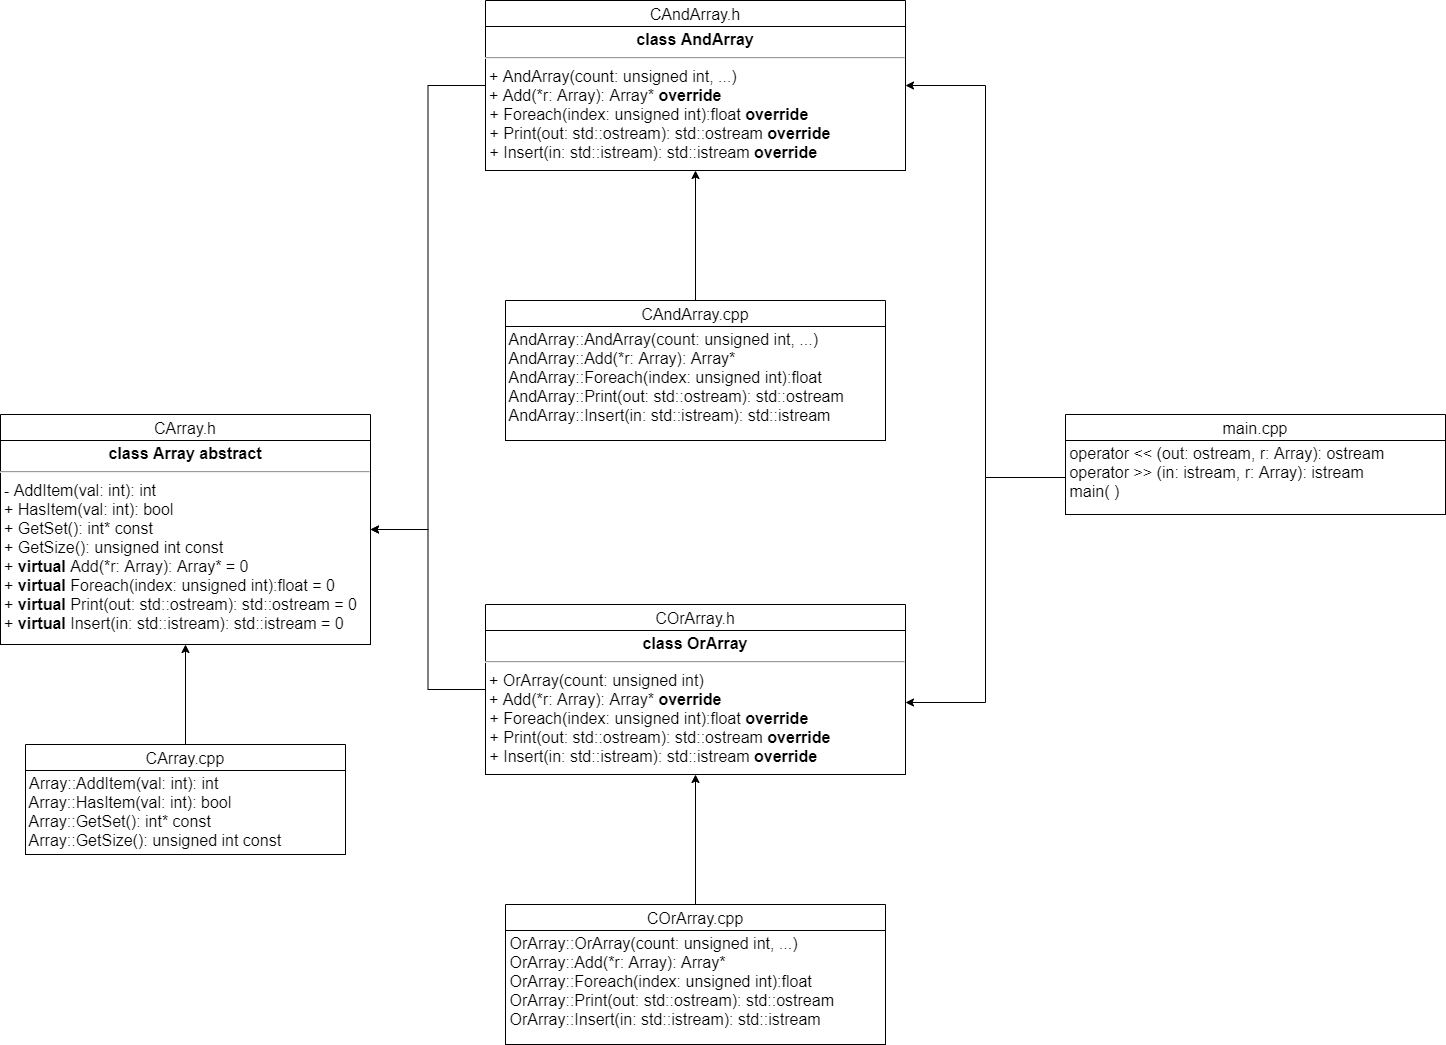

The diagram above was exported from draw.io. Its source (the exported page's mxGraphModel, read from the mxfile embedded in the PNG):
<mxGraphModel dx="1422" dy="1931" grid="1" gridSize="10" guides="1" tooltips="1" connect="1" arrows="1" fold="1" page="1" pageScale="1" pageWidth="827" pageHeight="1169" math="0" shadow="0">
  <root>
    <mxCell id="0" />
    <mxCell id="1" parent="0" />
    <mxCell id="Wb7XKmmwRxlrbMlDrwoy-1" value="CArray.h" style="swimlane;fontStyle=0;childLayout=stackLayout;horizontal=1;startSize=26;fillColor=none;horizontalStack=0;resizeParent=1;resizeParentMax=0;resizeLast=0;collapsible=1;marginBottom=0;fontColor=#000000;fontSize=16;" vertex="1" parent="1">
      <mxGeometry x="25" y="90" width="370" height="230" as="geometry" />
    </mxCell>
    <mxCell id="Wb7XKmmwRxlrbMlDrwoy-2" value="&lt;p style=&quot;margin: 4px 0px 0px ; text-align: center ; font-size: 16px&quot;&gt;&lt;b style=&quot;font-size: 16px&quot;&gt;class Array abstract&lt;/b&gt;&lt;/p&gt;&lt;hr style=&quot;font-size: 16px&quot;&gt;&lt;p style=&quot;margin: 0px 0px 0px 4px ; font-size: 16px&quot;&gt;- AddItem(val: int): int&lt;/p&gt;&lt;p style=&quot;margin: 0px 0px 0px 4px ; font-size: 16px&quot;&gt;+ HasItem(val: int): bool&lt;/p&gt;&lt;p style=&quot;margin: 0px 0px 0px 4px ; font-size: 16px&quot;&gt;+ GetSet(): int* const&lt;/p&gt;&lt;p style=&quot;margin: 0px 0px 0px 4px ; font-size: 16px&quot;&gt;+ GetSize(): unsigned int const&lt;/p&gt;&lt;p style=&quot;margin: 0px 0px 0px 4px ; font-size: 16px&quot;&gt;+ &lt;b&gt;virtual &lt;/b&gt;Add(*r: Array): Array* = 0&lt;/p&gt;&lt;p style=&quot;margin: 0px 0px 0px 4px ; font-size: 16px&quot;&gt;+ &lt;b&gt;virtual &lt;/b&gt;Foreach(index: unsigned int):float = 0&lt;/p&gt;&lt;p style=&quot;margin: 0px 0px 0px 4px ; font-size: 16px&quot;&gt;+ &lt;b&gt;virtual &lt;/b&gt;Print(out: std::ostream): std::ostream = 0&lt;/p&gt;&lt;p style=&quot;margin: 0px 0px 0px 4px ; font-size: 16px&quot;&gt;+ &lt;b&gt;virtual &lt;/b&gt;Insert(in: std::istream): std::istream = 0&amp;nbsp;&lt;/p&gt;" style="verticalAlign=top;align=left;overflow=fill;fontSize=16;fontFamily=Helvetica;html=1;fontColor=#000000;" vertex="1" parent="Wb7XKmmwRxlrbMlDrwoy-1">
      <mxGeometry y="26" width="370" height="204" as="geometry" />
    </mxCell>
    <mxCell id="Wb7XKmmwRxlrbMlDrwoy-3" style="edgeStyle=orthogonalEdgeStyle;rounded=0;orthogonalLoop=1;jettySize=auto;html=1;exitX=0.5;exitY=0;exitDx=0;exitDy=0;entryX=0.5;entryY=1;entryDx=0;entryDy=0;fontSize=16;fontColor=#000000;endArrow=classic;endFill=1;" edge="1" parent="1" source="Wb7XKmmwRxlrbMlDrwoy-4" target="Wb7XKmmwRxlrbMlDrwoy-2">
      <mxGeometry relative="1" as="geometry" />
    </mxCell>
    <mxCell id="Wb7XKmmwRxlrbMlDrwoy-4" value="CArray.cpp" style="swimlane;fontStyle=0;childLayout=stackLayout;horizontal=1;startSize=26;fillColor=none;horizontalStack=0;resizeParent=1;resizeParentMax=0;resizeLast=0;collapsible=1;marginBottom=0;fontColor=#000000;fontSize=16;" vertex="1" parent="1">
      <mxGeometry x="50" y="420" width="320" height="110" as="geometry" />
    </mxCell>
    <mxCell id="Wb7XKmmwRxlrbMlDrwoy-5" value="&lt;p style=&quot;margin: 4px 0px 0px ; text-align: center ; font-size: 16px&quot;&gt;&lt;/p&gt;&lt;p style=&quot;margin: 0px 0px 0px 4px&quot;&gt;Array::AddItem(val: int): int&lt;/p&gt;&amp;nbsp;Array::&lt;span&gt;HasItem(val: int): bool&lt;/span&gt;&lt;br&gt;&amp;nbsp;Array::&lt;span&gt;GetSet(): int* const&lt;/span&gt;&lt;br&gt;&amp;nbsp;Array::&lt;span&gt;GetSize(): unsigned int const&lt;/span&gt;&lt;br&gt;&lt;p style=&quot;margin: 0px 0px 0px 4px ; font-size: 16px&quot;&gt;&lt;br&gt;&lt;/p&gt;&lt;p style=&quot;margin: 0px 0px 0px 4px ; font-size: 16px&quot;&gt;&lt;br&gt;&lt;/p&gt;" style="verticalAlign=top;align=left;overflow=fill;fontSize=16;fontFamily=Helvetica;html=1;fontColor=#000000;" vertex="1" parent="Wb7XKmmwRxlrbMlDrwoy-4">
      <mxGeometry y="26" width="320" height="84" as="geometry" />
    </mxCell>
    <mxCell id="Wb7XKmmwRxlrbMlDrwoy-6" style="edgeStyle=orthogonalEdgeStyle;rounded=0;orthogonalLoop=1;jettySize=auto;html=1;exitX=0;exitY=0.5;exitDx=0;exitDy=0;fontSize=16;fontColor=#000000;endArrow=classic;endFill=1;entryX=1;entryY=0.5;entryDx=0;entryDy=0;" edge="1" parent="1" source="Wb7XKmmwRxlrbMlDrwoy-7" target="Wb7XKmmwRxlrbMlDrwoy-1">
      <mxGeometry relative="1" as="geometry">
        <mxPoint x="360" y="260" as="targetPoint" />
      </mxGeometry>
    </mxCell>
    <mxCell id="Wb7XKmmwRxlrbMlDrwoy-7" value="CAndArray.h" style="swimlane;fontStyle=0;childLayout=stackLayout;horizontal=1;startSize=26;fillColor=none;horizontalStack=0;resizeParent=1;resizeParentMax=0;resizeLast=0;collapsible=1;marginBottom=0;fontColor=#000000;fontSize=16;" vertex="1" parent="1">
      <mxGeometry x="510" y="-324" width="420" height="170" as="geometry" />
    </mxCell>
    <mxCell id="Wb7XKmmwRxlrbMlDrwoy-8" value="&lt;p style=&quot;margin: 4px 0px 0px ; text-align: center ; font-size: 16px&quot;&gt;&lt;b style=&quot;font-size: 16px&quot;&gt;class AndArray&lt;/b&gt;&lt;/p&gt;&lt;hr style=&quot;font-size: 16px&quot;&gt;&lt;p style=&quot;margin: 0px 0px 0px 4px ; font-size: 16px&quot;&gt;+ AndArray(count: unsigned int, ...)&lt;/p&gt;&lt;p style=&quot;margin: 0px 0px 0px 4px ; font-size: 16px&quot;&gt;+ Add(*r: Array): Array* &lt;b&gt;override&lt;/b&gt;&lt;/p&gt;&amp;nbsp;+ Foreach(index: unsigned int):float&amp;nbsp;&lt;b&gt;override&lt;br&gt;&lt;/b&gt;&amp;nbsp;+ Print(out: std::ostream): std::ostream&amp;nbsp;&lt;b&gt;override&lt;br&gt;&amp;nbsp;&lt;/b&gt;+ Insert(in: std::istream): std::istream&amp;nbsp;&lt;b&gt;override&lt;/b&gt;" style="verticalAlign=top;align=left;overflow=fill;fontSize=16;fontFamily=Helvetica;html=1;fontColor=#000000;" vertex="1" parent="Wb7XKmmwRxlrbMlDrwoy-7">
      <mxGeometry y="26" width="420" height="144" as="geometry" />
    </mxCell>
    <mxCell id="Wb7XKmmwRxlrbMlDrwoy-9" style="edgeStyle=orthogonalEdgeStyle;rounded=0;orthogonalLoop=1;jettySize=auto;html=1;exitX=0.5;exitY=0;exitDx=0;exitDy=0;entryX=0.5;entryY=1;entryDx=0;entryDy=0;fontSize=16;fontColor=#000000;endArrow=classic;endFill=1;" edge="1" parent="1" source="Wb7XKmmwRxlrbMlDrwoy-10" target="Wb7XKmmwRxlrbMlDrwoy-8">
      <mxGeometry relative="1" as="geometry" />
    </mxCell>
    <mxCell id="Wb7XKmmwRxlrbMlDrwoy-10" value="CAndArray.cpp" style="swimlane;fontStyle=0;childLayout=stackLayout;horizontal=1;startSize=26;fillColor=none;horizontalStack=0;resizeParent=1;resizeParentMax=0;resizeLast=0;collapsible=1;marginBottom=0;fontColor=#000000;fontSize=16;" vertex="1" parent="1">
      <mxGeometry x="530" y="-24" width="380" height="140" as="geometry" />
    </mxCell>
    <mxCell id="Wb7XKmmwRxlrbMlDrwoy-11" value="&lt;p style=&quot;margin: 4px 0px 0px ; text-align: center ; font-size: 16px&quot;&gt;&lt;/p&gt;&amp;nbsp;AndArray&lt;span&gt;::&lt;/span&gt;AndArray&lt;span&gt;(&lt;/span&gt;count: unsigned int, ...&lt;span&gt;)&lt;br&gt;&lt;/span&gt;&amp;nbsp;AndArray::Add(*r: Array): Array*&lt;br&gt;&amp;nbsp;AndArray::Foreach(index: unsigned int):float&lt;br&gt;&amp;nbsp;AndArray::Print(out: std::ostream): std::ostream&lt;br&gt;&amp;nbsp;AndArray::Insert(in: std::istream): std::istream" style="verticalAlign=top;align=left;overflow=fill;fontSize=16;fontFamily=Helvetica;html=1;fontColor=#000000;" vertex="1" parent="Wb7XKmmwRxlrbMlDrwoy-10">
      <mxGeometry y="26" width="380" height="114" as="geometry" />
    </mxCell>
    <mxCell id="Wb7XKmmwRxlrbMlDrwoy-19" value="main.cpp" style="swimlane;fontStyle=0;childLayout=stackLayout;horizontal=1;startSize=26;fillColor=none;horizontalStack=0;resizeParent=1;resizeParentMax=0;resizeLast=0;collapsible=1;marginBottom=0;fontColor=#000000;fontSize=16;" vertex="1" parent="1">
      <mxGeometry x="1090" y="90" width="380" height="100" as="geometry" />
    </mxCell>
    <mxCell id="Wb7XKmmwRxlrbMlDrwoy-20" value="&lt;p style=&quot;margin: 4px 0px 0px ; text-align: center ; font-size: 16px&quot;&gt;&lt;/p&gt;&lt;span style=&quot;text-align: center&quot;&gt;&amp;nbsp;operator &amp;lt;&amp;lt; (out:&amp;nbsp;&lt;/span&gt;&lt;span style=&quot;text-align: center&quot;&gt;ostream&lt;/span&gt;&lt;span style=&quot;text-align: center&quot;&gt;, r: Array):&amp;nbsp;&lt;/span&gt;&lt;span style=&quot;text-align: center&quot;&gt;ostream&lt;br&gt;&lt;/span&gt;&lt;span style=&quot;text-align: center&quot;&gt;&amp;nbsp;operator &amp;gt;&amp;gt; (in: i&lt;/span&gt;&lt;span style=&quot;text-align: center&quot;&gt;stream&lt;/span&gt;&lt;span style=&quot;text-align: center&quot;&gt;, r: Array): i&lt;/span&gt;&lt;span style=&quot;text-align: center&quot;&gt;stream&lt;/span&gt;&lt;span style=&quot;text-align: center&quot;&gt;&lt;br&gt;&lt;/span&gt;&lt;span style=&quot;text-align: center&quot;&gt;&amp;nbsp;main( )&lt;br&gt;&lt;/span&gt;&lt;p style=&quot;margin: 0px 0px 0px 4px ; font-size: 16px&quot;&gt;&lt;br&gt;&lt;/p&gt;&lt;p style=&quot;margin: 0px 0px 0px 4px ; font-size: 16px&quot;&gt;&lt;br&gt;&lt;/p&gt;" style="verticalAlign=top;align=left;overflow=fill;fontSize=16;fontFamily=Helvetica;html=1;fontColor=#000000;" vertex="1" parent="Wb7XKmmwRxlrbMlDrwoy-19">
      <mxGeometry y="26" width="380" height="74" as="geometry" />
    </mxCell>
    <mxCell id="Wb7XKmmwRxlrbMlDrwoy-27" style="edgeStyle=orthogonalEdgeStyle;rounded=0;orthogonalLoop=1;jettySize=auto;html=1;exitX=0;exitY=0.5;exitDx=0;exitDy=0;entryX=1;entryY=0.5;entryDx=0;entryDy=0;" edge="1" parent="1" source="Wb7XKmmwRxlrbMlDrwoy-22" target="Wb7XKmmwRxlrbMlDrwoy-1">
      <mxGeometry relative="1" as="geometry" />
    </mxCell>
    <mxCell id="Wb7XKmmwRxlrbMlDrwoy-22" value="COrArray.h" style="swimlane;fontStyle=0;childLayout=stackLayout;horizontal=1;startSize=26;fillColor=none;horizontalStack=0;resizeParent=1;resizeParentMax=0;resizeLast=0;collapsible=1;marginBottom=0;fontColor=#000000;fontSize=16;" vertex="1" parent="1">
      <mxGeometry x="510" y="280" width="420" height="170" as="geometry" />
    </mxCell>
    <mxCell id="Wb7XKmmwRxlrbMlDrwoy-23" value="&lt;p style=&quot;margin: 4px 0px 0px ; text-align: center ; font-size: 16px&quot;&gt;&lt;b style=&quot;font-size: 16px&quot;&gt;class OrArray&lt;/b&gt;&lt;/p&gt;&lt;hr style=&quot;font-size: 16px&quot;&gt;&lt;p style=&quot;margin: 0px 0px 0px 4px ; font-size: 16px&quot;&gt;+&amp;nbsp;&lt;span style=&quot;text-align: center&quot;&gt;OrArray&lt;/span&gt;(count: unsigned int)&lt;/p&gt;&lt;p style=&quot;margin: 0px 0px 0px 4px ; font-size: 16px&quot;&gt;+ Add(*r: Array): Array* &lt;b&gt;override&lt;/b&gt;&lt;/p&gt;&amp;nbsp;+ Foreach(index: unsigned int):float&amp;nbsp;&lt;b&gt;override&lt;br&gt;&lt;/b&gt;&amp;nbsp;+ Print(out: std::ostream): std::ostream&amp;nbsp;&lt;b&gt;override&lt;br&gt;&amp;nbsp;&lt;/b&gt;+ Insert(in: std::istream): std::istream&amp;nbsp;&lt;b&gt;override&lt;/b&gt;" style="verticalAlign=top;align=left;overflow=fill;fontSize=16;fontFamily=Helvetica;html=1;fontColor=#000000;" vertex="1" parent="Wb7XKmmwRxlrbMlDrwoy-22">
      <mxGeometry y="26" width="420" height="144" as="geometry" />
    </mxCell>
    <mxCell id="Wb7XKmmwRxlrbMlDrwoy-24" style="edgeStyle=orthogonalEdgeStyle;rounded=0;orthogonalLoop=1;jettySize=auto;html=1;exitX=0.5;exitY=0;exitDx=0;exitDy=0;entryX=0.5;entryY=1;entryDx=0;entryDy=0;fontSize=16;fontColor=#000000;endArrow=classic;endFill=1;" edge="1" parent="1" source="Wb7XKmmwRxlrbMlDrwoy-25" target="Wb7XKmmwRxlrbMlDrwoy-23">
      <mxGeometry relative="1" as="geometry" />
    </mxCell>
    <mxCell id="Wb7XKmmwRxlrbMlDrwoy-25" value="COrArray.cpp" style="swimlane;fontStyle=0;childLayout=stackLayout;horizontal=1;startSize=26;fillColor=none;horizontalStack=0;resizeParent=1;resizeParentMax=0;resizeLast=0;collapsible=1;marginBottom=0;fontColor=#000000;fontSize=16;" vertex="1" parent="1">
      <mxGeometry x="530" y="580" width="380" height="140" as="geometry" />
    </mxCell>
    <mxCell id="Wb7XKmmwRxlrbMlDrwoy-26" value="&lt;p style=&quot;margin: 4px 0px 0px ; text-align: center ; font-size: 16px&quot;&gt;&lt;/p&gt;&amp;nbsp;&lt;span style=&quot;text-align: center&quot;&gt;OrArray&lt;/span&gt;&lt;span&gt;::&lt;/span&gt;&lt;span style=&quot;text-align: center&quot;&gt;OrArray&lt;/span&gt;&lt;span&gt;(&lt;/span&gt;count: unsigned int, ...&lt;span&gt;)&lt;br&gt;&lt;/span&gt;&amp;nbsp;&lt;span style=&quot;text-align: center&quot;&gt;OrArray&lt;/span&gt;::Add(*r: Array): Array*&lt;br&gt;&amp;nbsp;&lt;span style=&quot;text-align: center&quot;&gt;OrArray&lt;/span&gt;::Foreach(index: unsigned int):float&lt;br&gt;&amp;nbsp;&lt;span style=&quot;text-align: center&quot;&gt;OrArray&lt;/span&gt;::Print(out: std::ostream): std::ostream&lt;br&gt;&amp;nbsp;&lt;span style=&quot;text-align: center&quot;&gt;OrArray&lt;/span&gt;::Insert(in: std::istream): std::istream" style="verticalAlign=top;align=left;overflow=fill;fontSize=16;fontFamily=Helvetica;html=1;fontColor=#000000;" vertex="1" parent="Wb7XKmmwRxlrbMlDrwoy-25">
      <mxGeometry y="26" width="380" height="114" as="geometry" />
    </mxCell>
    <mxCell id="Wb7XKmmwRxlrbMlDrwoy-29" style="edgeStyle=orthogonalEdgeStyle;rounded=0;orthogonalLoop=1;jettySize=auto;html=1;exitX=0;exitY=0.5;exitDx=0;exitDy=0;entryX=1;entryY=0.5;entryDx=0;entryDy=0;" edge="1" parent="1" source="Wb7XKmmwRxlrbMlDrwoy-20" target="Wb7XKmmwRxlrbMlDrwoy-23">
      <mxGeometry relative="1" as="geometry" />
    </mxCell>
    <mxCell id="Wb7XKmmwRxlrbMlDrwoy-30" style="edgeStyle=orthogonalEdgeStyle;rounded=0;orthogonalLoop=1;jettySize=auto;html=1;exitX=0;exitY=0.5;exitDx=0;exitDy=0;entryX=1;entryY=0.5;entryDx=0;entryDy=0;" edge="1" parent="1" source="Wb7XKmmwRxlrbMlDrwoy-20" target="Wb7XKmmwRxlrbMlDrwoy-7">
      <mxGeometry relative="1" as="geometry" />
    </mxCell>
  </root>
</mxGraphModel>